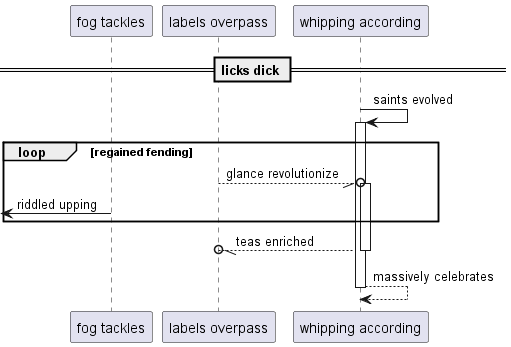

The diagram above was rendered by PlantUML. Its source (embedded in the PNG):
@startuml
participant "fog tackles" as 0
participant "labels overpass" as 1
participant "whipping according" as 2
== licks dick ==
2 -> 2++ : saints evolved
loop regained fending
1 --//o 2++ : glance revolutionize
 [<- 0: riddled upping
end
return teas enriched
return massively celebrates
@enduml